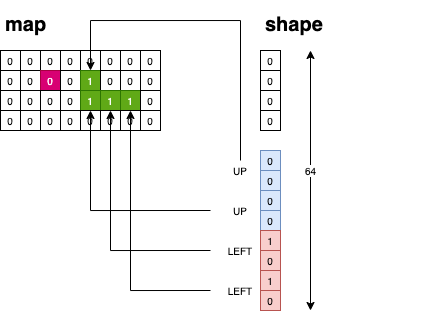

The diagram above was exported from draw.io. Its source (the exported page's mxGraphModel, read from the mxfile embedded in the PNG):
<mxGraphModel dx="632" dy="487" grid="1" gridSize="10" guides="1" tooltips="1" connect="1" arrows="1" fold="1" page="1" pageScale="1" pageWidth="827" pageHeight="1169" math="0" shadow="0">
  <root>
    <mxCell id="0" />
    <mxCell id="1" parent="0" />
    <mxCell id="mvf9AlywTdjXYqeDp_QK-131" value="0" style="rounded=0;whiteSpace=wrap;html=1;fontSize=10;strokeWidth=1;" vertex="1" parent="1">
      <mxGeometry x="240" y="120" width="20" height="20" as="geometry" />
    </mxCell>
    <mxCell id="mvf9AlywTdjXYqeDp_QK-133" value="0" style="rounded=0;whiteSpace=wrap;html=1;fontSize=10;strokeWidth=1;" vertex="1" parent="1">
      <mxGeometry x="260" y="120" width="20" height="20" as="geometry" />
    </mxCell>
    <mxCell id="mvf9AlywTdjXYqeDp_QK-134" value="0" style="rounded=0;whiteSpace=wrap;html=1;fontSize=10;strokeWidth=1;" vertex="1" parent="1">
      <mxGeometry x="280" y="120" width="20" height="20" as="geometry" />
    </mxCell>
    <mxCell id="mvf9AlywTdjXYqeDp_QK-135" value="0" style="rounded=0;whiteSpace=wrap;html=1;fontSize=10;strokeWidth=1;" vertex="1" parent="1">
      <mxGeometry x="300" y="120" width="20" height="20" as="geometry" />
    </mxCell>
    <mxCell id="mvf9AlywTdjXYqeDp_QK-136" value="0" style="rounded=0;whiteSpace=wrap;html=1;fontSize=10;strokeWidth=1;" vertex="1" parent="1">
      <mxGeometry x="320" y="120" width="20" height="20" as="geometry" />
    </mxCell>
    <mxCell id="mvf9AlywTdjXYqeDp_QK-137" value="0" style="rounded=0;whiteSpace=wrap;html=1;fontSize=10;strokeWidth=1;" vertex="1" parent="1">
      <mxGeometry x="340" y="120" width="20" height="20" as="geometry" />
    </mxCell>
    <mxCell id="mvf9AlywTdjXYqeDp_QK-138" value="0" style="rounded=0;whiteSpace=wrap;html=1;fontSize=10;strokeWidth=1;" vertex="1" parent="1">
      <mxGeometry x="360" y="120" width="20" height="20" as="geometry" />
    </mxCell>
    <mxCell id="mvf9AlywTdjXYqeDp_QK-139" value="0" style="rounded=0;whiteSpace=wrap;html=1;fontSize=10;strokeWidth=1;" vertex="1" parent="1">
      <mxGeometry x="380" y="120" width="20" height="20" as="geometry" />
    </mxCell>
    <mxCell id="mvf9AlywTdjXYqeDp_QK-140" value="0" style="rounded=0;whiteSpace=wrap;html=1;fontSize=10;strokeWidth=1;" vertex="1" parent="1">
      <mxGeometry x="240" y="140" width="20" height="20" as="geometry" />
    </mxCell>
    <mxCell id="mvf9AlywTdjXYqeDp_QK-141" value="0" style="rounded=0;whiteSpace=wrap;html=1;fontSize=10;strokeWidth=1;" vertex="1" parent="1">
      <mxGeometry x="260" y="140" width="20" height="20" as="geometry" />
    </mxCell>
    <mxCell id="mvf9AlywTdjXYqeDp_QK-142" value="0" style="rounded=0;whiteSpace=wrap;html=1;fontSize=10;strokeWidth=1;fillColor=#d80073;fontColor=#ffffff;strokeColor=#A50040;" vertex="1" parent="1">
      <mxGeometry x="280" y="140" width="20" height="20" as="geometry" />
    </mxCell>
    <mxCell id="mvf9AlywTdjXYqeDp_QK-143" value="0" style="rounded=0;whiteSpace=wrap;html=1;fontSize=10;strokeWidth=1;" vertex="1" parent="1">
      <mxGeometry x="300" y="140" width="20" height="20" as="geometry" />
    </mxCell>
    <mxCell id="mvf9AlywTdjXYqeDp_QK-144" value="1" style="rounded=0;whiteSpace=wrap;html=1;fontSize=10;strokeWidth=1;fillColor=#60a917;fontColor=#ffffff;strokeColor=#2D7600;" vertex="1" parent="1">
      <mxGeometry x="320" y="140" width="20" height="20" as="geometry" />
    </mxCell>
    <mxCell id="mvf9AlywTdjXYqeDp_QK-145" value="0" style="rounded=0;whiteSpace=wrap;html=1;fontSize=10;strokeWidth=1;" vertex="1" parent="1">
      <mxGeometry x="340" y="140" width="20" height="20" as="geometry" />
    </mxCell>
    <mxCell id="mvf9AlywTdjXYqeDp_QK-146" value="0" style="rounded=0;whiteSpace=wrap;html=1;fontSize=10;strokeWidth=1;" vertex="1" parent="1">
      <mxGeometry x="360" y="140" width="20" height="20" as="geometry" />
    </mxCell>
    <mxCell id="mvf9AlywTdjXYqeDp_QK-147" value="0" style="rounded=0;whiteSpace=wrap;html=1;fontSize=10;strokeWidth=1;" vertex="1" parent="1">
      <mxGeometry x="380" y="140" width="20" height="20" as="geometry" />
    </mxCell>
    <mxCell id="mvf9AlywTdjXYqeDp_QK-148" value="0" style="rounded=0;whiteSpace=wrap;html=1;fontSize=10;strokeWidth=1;" vertex="1" parent="1">
      <mxGeometry x="240" y="160" width="20" height="20" as="geometry" />
    </mxCell>
    <mxCell id="mvf9AlywTdjXYqeDp_QK-149" value="0" style="rounded=0;whiteSpace=wrap;html=1;fontSize=10;strokeWidth=1;" vertex="1" parent="1">
      <mxGeometry x="260" y="160" width="20" height="20" as="geometry" />
    </mxCell>
    <mxCell id="mvf9AlywTdjXYqeDp_QK-150" value="0" style="rounded=0;whiteSpace=wrap;html=1;fontSize=10;strokeWidth=1;" vertex="1" parent="1">
      <mxGeometry x="280" y="160" width="20" height="20" as="geometry" />
    </mxCell>
    <mxCell id="mvf9AlywTdjXYqeDp_QK-151" value="0" style="rounded=0;whiteSpace=wrap;html=1;fontSize=10;strokeWidth=1;" vertex="1" parent="1">
      <mxGeometry x="300" y="160" width="20" height="20" as="geometry" />
    </mxCell>
    <mxCell id="mvf9AlywTdjXYqeDp_QK-152" value="1" style="rounded=0;whiteSpace=wrap;html=1;fontSize=10;strokeWidth=1;fillColor=#60a917;fontColor=#ffffff;strokeColor=#2D7600;" vertex="1" parent="1">
      <mxGeometry x="320" y="160" width="20" height="20" as="geometry" />
    </mxCell>
    <mxCell id="mvf9AlywTdjXYqeDp_QK-153" value="1" style="rounded=0;whiteSpace=wrap;html=1;fontSize=10;strokeWidth=1;fillColor=#60a917;fontColor=#ffffff;strokeColor=#2D7600;" vertex="1" parent="1">
      <mxGeometry x="340" y="160" width="20" height="20" as="geometry" />
    </mxCell>
    <mxCell id="mvf9AlywTdjXYqeDp_QK-154" value="1" style="rounded=0;whiteSpace=wrap;html=1;fontSize=10;strokeWidth=1;fillColor=#60a917;fontColor=#ffffff;strokeColor=#2D7600;" vertex="1" parent="1">
      <mxGeometry x="360" y="160" width="20" height="20" as="geometry" />
    </mxCell>
    <mxCell id="mvf9AlywTdjXYqeDp_QK-155" value="0" style="rounded=0;whiteSpace=wrap;html=1;fontSize=10;strokeWidth=1;" vertex="1" parent="1">
      <mxGeometry x="380" y="160" width="20" height="20" as="geometry" />
    </mxCell>
    <mxCell id="mvf9AlywTdjXYqeDp_QK-156" value="0" style="rounded=0;whiteSpace=wrap;html=1;fontSize=10;strokeWidth=1;" vertex="1" parent="1">
      <mxGeometry x="240" y="180" width="20" height="20" as="geometry" />
    </mxCell>
    <mxCell id="mvf9AlywTdjXYqeDp_QK-157" value="0" style="rounded=0;whiteSpace=wrap;html=1;fontSize=10;strokeWidth=1;" vertex="1" parent="1">
      <mxGeometry x="260" y="180" width="20" height="20" as="geometry" />
    </mxCell>
    <mxCell id="mvf9AlywTdjXYqeDp_QK-158" value="0" style="rounded=0;whiteSpace=wrap;html=1;fontSize=10;strokeWidth=1;" vertex="1" parent="1">
      <mxGeometry x="280" y="180" width="20" height="20" as="geometry" />
    </mxCell>
    <mxCell id="mvf9AlywTdjXYqeDp_QK-159" value="0" style="rounded=0;whiteSpace=wrap;html=1;fontSize=10;strokeWidth=1;" vertex="1" parent="1">
      <mxGeometry x="300" y="180" width="20" height="20" as="geometry" />
    </mxCell>
    <mxCell id="mvf9AlywTdjXYqeDp_QK-160" value="0" style="rounded=0;whiteSpace=wrap;html=1;fontSize=10;strokeWidth=1;" vertex="1" parent="1">
      <mxGeometry x="320" y="180" width="20" height="20" as="geometry" />
    </mxCell>
    <mxCell id="mvf9AlywTdjXYqeDp_QK-161" value="0" style="rounded=0;whiteSpace=wrap;html=1;fontSize=10;strokeWidth=1;" vertex="1" parent="1">
      <mxGeometry x="340" y="180" width="20" height="20" as="geometry" />
    </mxCell>
    <mxCell id="mvf9AlywTdjXYqeDp_QK-162" value="0" style="rounded=0;whiteSpace=wrap;html=1;fontSize=10;strokeWidth=1;" vertex="1" parent="1">
      <mxGeometry x="360" y="180" width="20" height="20" as="geometry" />
    </mxCell>
    <mxCell id="mvf9AlywTdjXYqeDp_QK-163" value="0" style="rounded=0;whiteSpace=wrap;html=1;fontSize=10;strokeWidth=1;" vertex="1" parent="1">
      <mxGeometry x="380" y="180" width="20" height="20" as="geometry" />
    </mxCell>
    <mxCell id="mvf9AlywTdjXYqeDp_QK-166" value="&lt;h1&gt;map&lt;/h1&gt;" style="text;html=1;strokeColor=none;fillColor=none;spacing=5;spacingTop=-20;whiteSpace=wrap;overflow=hidden;rounded=0;fontSize=10;" vertex="1" parent="1">
      <mxGeometry x="240" y="80" width="160" height="30" as="geometry" />
    </mxCell>
    <mxCell id="mvf9AlywTdjXYqeDp_QK-223" value="0" style="rounded=0;whiteSpace=wrap;html=1;fontSize=10;strokeWidth=1;" vertex="1" parent="1">
      <mxGeometry x="500" y="120" width="20" height="20" as="geometry" />
    </mxCell>
    <mxCell id="mvf9AlywTdjXYqeDp_QK-224" value="0" style="rounded=0;whiteSpace=wrap;html=1;fontSize=10;strokeWidth=1;" vertex="1" parent="1">
      <mxGeometry x="500" y="140" width="20" height="20" as="geometry" />
    </mxCell>
    <mxCell id="mvf9AlywTdjXYqeDp_QK-225" value="0" style="rounded=0;whiteSpace=wrap;html=1;fontSize=10;strokeWidth=1;" vertex="1" parent="1">
      <mxGeometry x="500" y="160" width="20" height="20" as="geometry" />
    </mxCell>
    <mxCell id="mvf9AlywTdjXYqeDp_QK-226" value="0" style="rounded=0;whiteSpace=wrap;html=1;fontSize=10;strokeWidth=1;" vertex="1" parent="1">
      <mxGeometry x="500" y="180" width="20" height="20" as="geometry" />
    </mxCell>
    <mxCell id="mvf9AlywTdjXYqeDp_QK-227" value="0" style="rounded=0;whiteSpace=wrap;html=1;fontSize=10;strokeWidth=1;fillColor=#dae8fc;strokeColor=#6c8ebf;" vertex="1" parent="1">
      <mxGeometry x="500" y="220" width="20" height="20" as="geometry" />
    </mxCell>
    <mxCell id="mvf9AlywTdjXYqeDp_QK-228" value="0" style="rounded=0;whiteSpace=wrap;html=1;fontSize=10;strokeWidth=1;fillColor=#dae8fc;strokeColor=#6c8ebf;" vertex="1" parent="1">
      <mxGeometry x="500" y="240" width="20" height="20" as="geometry" />
    </mxCell>
    <mxCell id="mvf9AlywTdjXYqeDp_QK-229" value="0" style="rounded=0;whiteSpace=wrap;html=1;fontSize=10;strokeWidth=1;fillColor=#dae8fc;strokeColor=#6c8ebf;" vertex="1" parent="1">
      <mxGeometry x="500" y="260" width="20" height="20" as="geometry" />
    </mxCell>
    <mxCell id="mvf9AlywTdjXYqeDp_QK-230" value="0" style="rounded=0;whiteSpace=wrap;html=1;fontSize=10;strokeWidth=1;fillColor=#dae8fc;strokeColor=#6c8ebf;" vertex="1" parent="1">
      <mxGeometry x="500" y="280" width="20" height="20" as="geometry" />
    </mxCell>
    <mxCell id="mvf9AlywTdjXYqeDp_QK-231" value="1" style="rounded=0;whiteSpace=wrap;html=1;fontSize=10;strokeWidth=1;fillColor=#f8cecc;strokeColor=#b85450;" vertex="1" parent="1">
      <mxGeometry x="500" y="300" width="20" height="20" as="geometry" />
    </mxCell>
    <mxCell id="mvf9AlywTdjXYqeDp_QK-232" value="0" style="rounded=0;whiteSpace=wrap;html=1;fontSize=10;strokeWidth=1;fillColor=#f8cecc;strokeColor=#b85450;" vertex="1" parent="1">
      <mxGeometry x="500" y="320" width="20" height="20" as="geometry" />
    </mxCell>
    <mxCell id="mvf9AlywTdjXYqeDp_QK-233" value="1" style="rounded=0;whiteSpace=wrap;html=1;fontSize=10;strokeWidth=1;fillColor=#f8cecc;strokeColor=#b85450;" vertex="1" parent="1">
      <mxGeometry x="500" y="340" width="20" height="20" as="geometry" />
    </mxCell>
    <mxCell id="mvf9AlywTdjXYqeDp_QK-234" value="0" style="rounded=0;whiteSpace=wrap;html=1;fontSize=10;strokeWidth=1;fillColor=#f8cecc;strokeColor=#b85450;" vertex="1" parent="1">
      <mxGeometry x="500" y="360" width="20" height="20" as="geometry" />
    </mxCell>
    <mxCell id="mvf9AlywTdjXYqeDp_QK-235" value="" style="endArrow=classic;startArrow=classic;html=1;rounded=0;fontSize=10;" edge="1" parent="1">
      <mxGeometry width="50" height="50" relative="1" as="geometry">
        <mxPoint x="550" y="380" as="sourcePoint" />
        <mxPoint x="550" y="120" as="targetPoint" />
      </mxGeometry>
    </mxCell>
    <mxCell id="mvf9AlywTdjXYqeDp_QK-247" value="64" style="edgeLabel;html=1;align=center;verticalAlign=middle;resizable=0;points=[];fontSize=10;" vertex="1" connectable="0" parent="mvf9AlywTdjXYqeDp_QK-235">
      <mxGeometry x="0.1352" relative="1" as="geometry">
        <mxPoint y="7" as="offset" />
      </mxGeometry>
    </mxCell>
    <mxCell id="mvf9AlywTdjXYqeDp_QK-241" style="edgeStyle=orthogonalEdgeStyle;rounded=0;orthogonalLoop=1;jettySize=auto;html=1;exitX=0;exitY=0.5;exitDx=0;exitDy=0;entryX=0.5;entryY=1;entryDx=0;entryDy=0;fontSize=10;" edge="1" parent="1" source="mvf9AlywTdjXYqeDp_QK-236" target="mvf9AlywTdjXYqeDp_QK-154">
      <mxGeometry relative="1" as="geometry" />
    </mxCell>
    <mxCell id="mvf9AlywTdjXYqeDp_QK-236" value="LEFT" style="text;html=1;strokeColor=none;fillColor=none;align=center;verticalAlign=middle;whiteSpace=wrap;rounded=0;fontSize=10;" vertex="1" parent="1">
      <mxGeometry x="450" y="350" width="60" height="20" as="geometry" />
    </mxCell>
    <mxCell id="mvf9AlywTdjXYqeDp_QK-242" style="edgeStyle=orthogonalEdgeStyle;rounded=0;orthogonalLoop=1;jettySize=auto;html=1;exitX=0;exitY=0.5;exitDx=0;exitDy=0;entryX=0.5;entryY=0;entryDx=0;entryDy=0;fontSize=10;" edge="1" parent="1" source="mvf9AlywTdjXYqeDp_QK-238" target="mvf9AlywTdjXYqeDp_QK-161">
      <mxGeometry relative="1" as="geometry">
        <Array as="points">
          <mxPoint x="350" y="320" />
        </Array>
      </mxGeometry>
    </mxCell>
    <mxCell id="mvf9AlywTdjXYqeDp_QK-238" value="LEFT" style="text;html=1;strokeColor=none;fillColor=none;align=center;verticalAlign=middle;whiteSpace=wrap;rounded=0;fontSize=10;" vertex="1" parent="1">
      <mxGeometry x="450" y="310" width="60" height="20" as="geometry" />
    </mxCell>
    <mxCell id="mvf9AlywTdjXYqeDp_QK-243" style="edgeStyle=orthogonalEdgeStyle;rounded=0;orthogonalLoop=1;jettySize=auto;html=1;exitX=0;exitY=0.5;exitDx=0;exitDy=0;fontSize=10;" edge="1" parent="1" source="mvf9AlywTdjXYqeDp_QK-239" target="mvf9AlywTdjXYqeDp_QK-152">
      <mxGeometry relative="1" as="geometry" />
    </mxCell>
    <mxCell id="mvf9AlywTdjXYqeDp_QK-239" value="UP" style="text;html=1;strokeColor=none;fillColor=none;align=center;verticalAlign=middle;whiteSpace=wrap;rounded=0;fontSize=10;" vertex="1" parent="1">
      <mxGeometry x="450" y="270" width="60" height="20" as="geometry" />
    </mxCell>
    <mxCell id="mvf9AlywTdjXYqeDp_QK-244" style="edgeStyle=orthogonalEdgeStyle;rounded=0;orthogonalLoop=1;jettySize=auto;html=1;exitX=0.5;exitY=0;exitDx=0;exitDy=0;entryX=0.5;entryY=1;entryDx=0;entryDy=0;fontSize=10;" edge="1" parent="1" source="mvf9AlywTdjXYqeDp_QK-240" target="mvf9AlywTdjXYqeDp_QK-136">
      <mxGeometry relative="1" as="geometry">
        <Array as="points">
          <mxPoint x="480" y="90" />
          <mxPoint x="330" y="90" />
        </Array>
      </mxGeometry>
    </mxCell>
    <mxCell id="mvf9AlywTdjXYqeDp_QK-240" value="UP" style="text;html=1;strokeColor=none;fillColor=none;align=center;verticalAlign=middle;whiteSpace=wrap;rounded=0;fontSize=10;" vertex="1" parent="1">
      <mxGeometry x="450" y="230" width="60" height="20" as="geometry" />
    </mxCell>
    <mxCell id="mvf9AlywTdjXYqeDp_QK-248" value="&lt;h1&gt;shape&lt;/h1&gt;" style="text;html=1;strokeColor=none;fillColor=none;spacing=5;spacingTop=-20;whiteSpace=wrap;overflow=hidden;rounded=0;fontSize=10;" vertex="1" parent="1">
      <mxGeometry x="500" y="80" width="160" height="30" as="geometry" />
    </mxCell>
  </root>
</mxGraphModel>